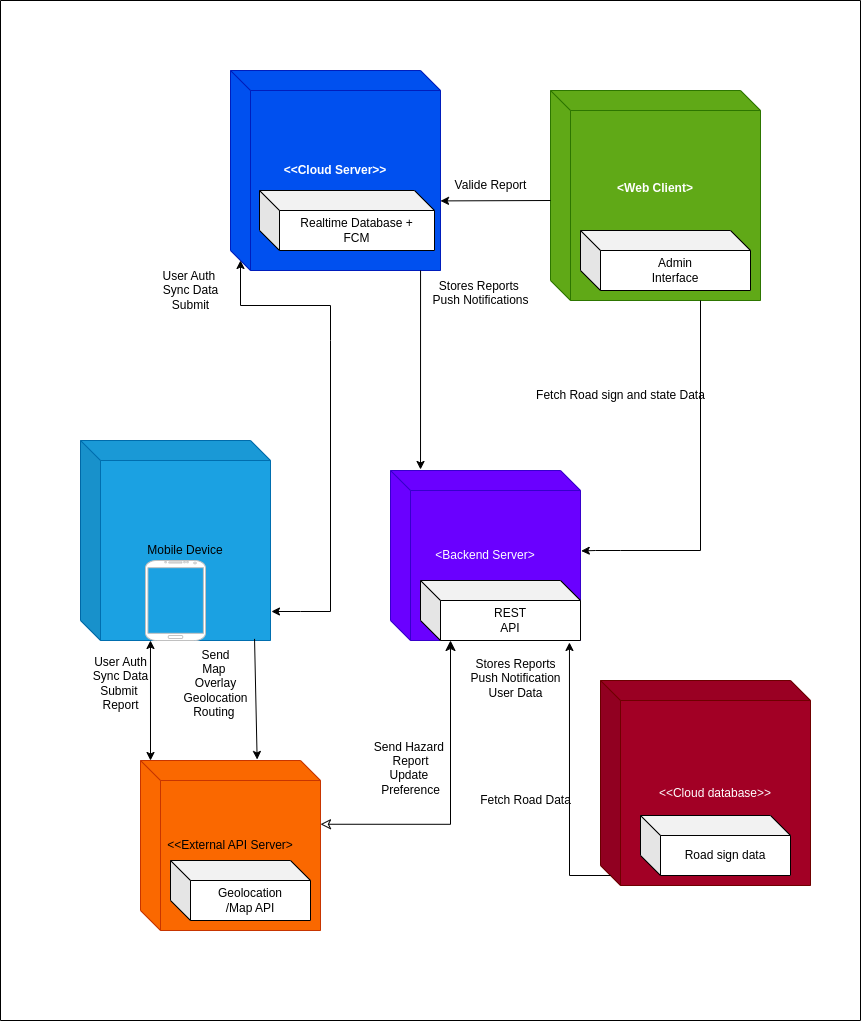

The diagram above was exported from draw.io. Its source (the exported page's mxGraphModel, read from the mxfile embedded in the PNG):
<mxGraphModel dx="832" dy="422" grid="0" gridSize="10" guides="1" tooltips="1" connect="1" arrows="1" fold="1" page="1" pageScale="1" pageWidth="980" pageHeight="1390" background="#ffffff" math="0" shadow="0">
  <root>
    <mxCell id="0" />
    <mxCell id="1" parent="0" />
    <mxCell id="133" value="" style="swimlane;startSize=0;" parent="1" vertex="1">
      <mxGeometry x="70" y="60" width="860" height="1020" as="geometry" />
    </mxCell>
    <mxCell id="134" value="&lt;b&gt;&amp;lt;&amp;lt;Cloud Server&amp;gt;&amp;gt;&lt;/b&gt;" style="shape=cube;whiteSpace=wrap;html=1;direction=east;fillColor=#0050ef;fontColor=#ffffff;strokeColor=#001DBC;" parent="133" vertex="1">
      <mxGeometry x="230" y="70" width="210" height="200" as="geometry" />
    </mxCell>
    <mxCell id="135" value="&amp;lt;Backend Server&amp;gt;" style="shape=cube;whiteSpace=wrap;html=1;fillColor=#6a00ff;fontColor=#ffffff;strokeColor=#3700CC;" parent="133" vertex="1">
      <mxGeometry x="390" y="470" width="190" height="170" as="geometry" />
    </mxCell>
    <mxCell id="136" value="&lt;b&gt;&amp;lt;Web Client&amp;gt;&lt;/b&gt;&lt;div&gt;&lt;br&gt;&lt;/div&gt;" style="shape=cube;whiteSpace=wrap;html=1;fillColor=#60a917;fontColor=#ffffff;strokeColor=#2D7600;" parent="133" vertex="1">
      <mxGeometry x="550" y="90" width="210" height="210" as="geometry" />
    </mxCell>
    <mxCell id="137" value="&amp;lt;&amp;lt;External API Server&amp;gt;" style="shape=cube;whiteSpace=wrap;html=1;fillColor=#fa6800;fontColor=#000000;strokeColor=#C73500;" parent="133" vertex="1">
      <mxGeometry x="140" y="760" width="180" height="170" as="geometry" />
    </mxCell>
    <mxCell id="138" value="&lt;div&gt;&lt;span style=&quot;background-color: transparent; color: light-dark(rgb(0, 0, 0), rgb(255, 255, 255));&quot;&gt;Mobile Device&lt;/span&gt;&lt;/div&gt;" style="shape=cube;whiteSpace=wrap;html=1;boundedLbl=1;backgroundOutline=1;darkOpacity=0.05;darkOpacity2=0.1;fillColor=#1ba1e2;fontColor=#ffffff;strokeColor=#006EAF;" parent="133" vertex="1">
      <mxGeometry x="80" y="440" width="190" height="200" as="geometry" />
    </mxCell>
    <mxCell id="139" value="" style="verticalLabelPosition=bottom;verticalAlign=top;html=1;shadow=0;dashed=0;strokeWidth=1;shape=mxgraph.android.phone2;strokeColor=#c0c0c0;" parent="133" vertex="1">
      <mxGeometry x="145" y="560" width="60" height="80" as="geometry" />
    </mxCell>
    <mxCell id="140" value="Geolocation&lt;div&gt;/Map API&lt;/div&gt;" style="shape=cube;whiteSpace=wrap;html=1;boundedLbl=1;backgroundOutline=1;darkOpacity=0.05;darkOpacity2=0.1;" parent="133" vertex="1">
      <mxGeometry x="170" y="860" width="140" height="60" as="geometry" />
    </mxCell>
    <mxCell id="141" value="REST&lt;div&gt;API&lt;/div&gt;" style="shape=cube;whiteSpace=wrap;html=1;boundedLbl=1;backgroundOutline=1;darkOpacity=0.05;darkOpacity2=0.1;" parent="133" vertex="1">
      <mxGeometry x="420" y="580" width="160" height="60" as="geometry" />
    </mxCell>
    <mxCell id="142" value="&lt;div&gt;&lt;br&gt;&lt;/div&gt;Realtime Database +&lt;div&gt;FCM&lt;br&gt;&lt;div&gt;&lt;br&gt;&lt;/div&gt;&lt;/div&gt;" style="shape=cube;whiteSpace=wrap;html=1;boundedLbl=1;backgroundOutline=1;darkOpacity=0.05;darkOpacity2=0.1;" parent="133" vertex="1">
      <mxGeometry x="259" y="190" width="175" height="60" as="geometry" />
    </mxCell>
    <mxCell id="143" value="Admin&lt;div&gt;Interface&lt;/div&gt;" style="shape=cube;whiteSpace=wrap;html=1;boundedLbl=1;backgroundOutline=1;darkOpacity=0.05;darkOpacity2=0.1;" parent="133" vertex="1">
      <mxGeometry x="580" y="230" width="170" height="60" as="geometry" />
    </mxCell>
    <mxCell id="144" value="&amp;lt;&amp;lt;Cloud database&amp;gt;&amp;gt;" style="shape=cube;whiteSpace=wrap;html=1;boundedLbl=1;backgroundOutline=1;darkOpacity=0.05;darkOpacity2=0.1;fillColor=#a20025;fontColor=#ffffff;strokeColor=#6F0000;" parent="133" vertex="1">
      <mxGeometry x="600" y="680" width="210" height="205" as="geometry" />
    </mxCell>
    <mxCell id="145" value="Road sign data" style="shape=cube;whiteSpace=wrap;html=1;boundedLbl=1;backgroundOutline=1;darkOpacity=0.05;darkOpacity2=0.1;" parent="133" vertex="1">
      <mxGeometry x="640" y="815" width="150" height="60" as="geometry" />
    </mxCell>
    <mxCell id="146" value="" style="edgeStyle=segmentEdgeStyle;endArrow=classic;html=1;curved=0;rounded=0;endSize=8;startSize=8;exitX=1;exitY=0.375;exitDx=0;exitDy=0;exitPerimeter=0;startArrow=classic;startFill=0;" parent="133" source="137" edge="1">
      <mxGeometry width="50" height="50" relative="1" as="geometry">
        <mxPoint x="400" y="820" as="sourcePoint" />
        <mxPoint x="450" y="640" as="targetPoint" />
        <Array as="points">
          <mxPoint x="450" y="824" />
        </Array>
      </mxGeometry>
    </mxCell>
    <mxCell id="147" style="edgeStyle=orthogonalEdgeStyle;rounded=0;orthogonalLoop=1;jettySize=auto;html=1;exitX=0;exitY=0;exitDx=10;exitDy=195;exitPerimeter=0;entryX=0.931;entryY=1.033;entryDx=0;entryDy=0;entryPerimeter=0;" parent="133" source="144" target="141" edge="1">
      <mxGeometry relative="1" as="geometry" />
    </mxCell>
    <mxCell id="148" value="" style="endArrow=classic;startArrow=classic;html=1;rounded=0;entryX=0.083;entryY=1;entryDx=0;entryDy=0;entryPerimeter=0;" parent="133" target="139" edge="1">
      <mxGeometry width="50" height="50" relative="1" as="geometry">
        <mxPoint x="150" y="760" as="sourcePoint" />
        <mxPoint x="200" y="710" as="targetPoint" />
      </mxGeometry>
    </mxCell>
    <mxCell id="149" value="" style="endArrow=classic;html=1;rounded=0;entryX=0.648;entryY=-0.006;entryDx=0;entryDy=0;entryPerimeter=0;exitX=0.916;exitY=0.992;exitDx=0;exitDy=0;exitPerimeter=0;" parent="133" source="138" target="137" edge="1">
      <mxGeometry width="50" height="50" relative="1" as="geometry">
        <mxPoint x="250" y="660" as="sourcePoint" />
        <mxPoint x="270" y="660" as="targetPoint" />
      </mxGeometry>
    </mxCell>
    <mxCell id="150" style="edgeStyle=orthogonalEdgeStyle;rounded=0;orthogonalLoop=1;jettySize=auto;html=1;exitX=0;exitY=1;exitDx=0;exitDy=0;entryX=1.005;entryY=0.855;entryDx=0;entryDy=0;entryPerimeter=0;" parent="133" source="151" target="138" edge="1">
      <mxGeometry relative="1" as="geometry">
        <mxPoint x="250" y="660" as="targetPoint" />
        <Array as="points">
          <mxPoint x="300" y="611" />
        </Array>
      </mxGeometry>
    </mxCell>
    <mxCell id="151" value="" style="shape=partialRectangle;whiteSpace=wrap;html=1;top=0;left=0;fillColor=none;" parent="133" vertex="1">
      <mxGeometry x="300" y="340" width="30" height="271" as="geometry" />
    </mxCell>
    <mxCell id="152" style="edgeStyle=orthogonalEdgeStyle;rounded=0;orthogonalLoop=1;jettySize=auto;html=1;exitX=1;exitY=0;exitDx=0;exitDy=0;entryX=0;entryY=0;entryDx=10;entryDy=190;entryPerimeter=0;" parent="133" source="151" target="134" edge="1">
      <mxGeometry relative="1" as="geometry" />
    </mxCell>
    <mxCell id="153" value="" style="endArrow=classic;html=1;rounded=0;entryX=1;entryY=0.652;entryDx=0;entryDy=0;entryPerimeter=0;" parent="133" target="134" edge="1">
      <mxGeometry width="50" height="50" relative="1" as="geometry">
        <mxPoint x="550" y="200" as="sourcePoint" />
        <mxPoint x="450" y="200" as="targetPoint" />
      </mxGeometry>
    </mxCell>
    <mxCell id="154" value="" style="shape=partialRectangle;whiteSpace=wrap;html=1;bottom=0;right=0;fillColor=none;direction=west;" parent="133" vertex="1">
      <mxGeometry x="620" y="300" width="80" height="250" as="geometry" />
    </mxCell>
    <mxCell id="155" style="edgeStyle=orthogonalEdgeStyle;rounded=0;orthogonalLoop=1;jettySize=auto;html=1;exitX=1;exitY=0;exitDx=0;exitDy=0;entryX=1.004;entryY=0.473;entryDx=0;entryDy=0;entryPerimeter=0;fontFamily=Helvetica;fontSize=12;fontColor=default;" parent="133" source="154" target="135" edge="1">
      <mxGeometry relative="1" as="geometry">
        <Array as="points">
          <mxPoint x="595" y="550" />
          <mxPoint x="595" y="550" />
        </Array>
      </mxGeometry>
    </mxCell>
    <mxCell id="156" value="User Auth&lt;div&gt;Sync Data&lt;/div&gt;&lt;div&gt;&lt;span style=&quot;background-color: transparent; color: light-dark(rgb(0, 0, 0), rgb(255, 255, 255));&quot;&gt;Submit&amp;nbsp;&lt;/span&gt;&lt;/div&gt;&lt;div&gt;&lt;span style=&quot;background-color: transparent; color: light-dark(rgb(0, 0, 0), rgb(255, 255, 255));&quot;&gt;Report&lt;/span&gt;&lt;/div&gt;" style="text;html=1;align=center;verticalAlign=middle;resizable=0;points=[];autosize=1;strokeColor=none;fillColor=none;fontFamily=Helvetica;fontSize=12;fontColor=default;" parent="133" vertex="1">
      <mxGeometry x="80" y="648" width="80" height="70" as="geometry" />
    </mxCell>
    <mxCell id="157" value="Send&lt;div&gt;Map&amp;nbsp;&lt;/div&gt;&lt;div&gt;Overlay&lt;/div&gt;&lt;div&gt;Geolocation&lt;/div&gt;&lt;div&gt;Routing&amp;nbsp;&lt;/div&gt;" style="text;html=1;align=center;verticalAlign=middle;resizable=0;points=[];autosize=1;strokeColor=none;fillColor=none;fontFamily=Helvetica;fontSize=12;fontColor=default;" parent="133" vertex="1">
      <mxGeometry x="170" y="638" width="90" height="90" as="geometry" />
    </mxCell>
    <mxCell id="158" value="Send Hazard&amp;nbsp;&lt;div&gt;Report&lt;/div&gt;&lt;div&gt;Update&amp;nbsp;&lt;/div&gt;&lt;div&gt;Preference&lt;/div&gt;&lt;div&gt;&lt;br&gt;&lt;/div&gt;" style="text;html=1;align=center;verticalAlign=middle;resizable=0;points=[];autosize=1;strokeColor=none;fillColor=none;fontFamily=Helvetica;fontSize=12;fontColor=default;" parent="133" vertex="1">
      <mxGeometry x="360" y="730" width="100" height="90" as="geometry" />
    </mxCell>
    <mxCell id="159" value="Stores Reports&lt;div&gt;Push Notification&lt;/div&gt;&lt;div&gt;User Data&lt;/div&gt;" style="text;html=1;align=center;verticalAlign=middle;resizable=0;points=[];autosize=1;strokeColor=none;fillColor=none;fontFamily=Helvetica;fontSize=12;fontColor=default;" parent="133" vertex="1">
      <mxGeometry x="460" y="648" width="110" height="60" as="geometry" />
    </mxCell>
    <mxCell id="160" value="Fetch Road Data" style="text;html=1;align=center;verticalAlign=middle;resizable=0;points=[];autosize=1;strokeColor=none;fillColor=none;fontFamily=Helvetica;fontSize=12;fontColor=default;" parent="133" vertex="1">
      <mxGeometry x="470" y="785" width="110" height="30" as="geometry" />
    </mxCell>
    <mxCell id="161" value="Fetch Road sign and state Data" style="text;html=1;align=center;verticalAlign=middle;resizable=0;points=[];autosize=1;strokeColor=none;fillColor=none;fontFamily=Helvetica;fontSize=12;fontColor=default;" parent="133" vertex="1">
      <mxGeometry x="525" y="380" width="190" height="30" as="geometry" />
    </mxCell>
    <mxCell id="162" value="User Auth&amp;nbsp;&lt;div&gt;Sync Data&lt;/div&gt;&lt;div&gt;Submit&lt;/div&gt;" style="text;html=1;align=center;verticalAlign=middle;resizable=0;points=[];autosize=1;strokeColor=none;fillColor=none;fontFamily=Helvetica;fontSize=12;fontColor=default;" parent="133" vertex="1">
      <mxGeometry x="150" y="260" width="80" height="60" as="geometry" />
    </mxCell>
    <mxCell id="163" value="Valide Report" style="text;html=1;align=center;verticalAlign=middle;resizable=0;points=[];autosize=1;strokeColor=none;fillColor=none;fontFamily=Helvetica;fontSize=12;fontColor=default;" parent="133" vertex="1">
      <mxGeometry x="440" y="170" width="100" height="30" as="geometry" />
    </mxCell>
    <mxCell id="164" value="" style="endArrow=classic;html=1;rounded=0;fontFamily=Helvetica;fontSize=12;fontColor=default;exitX=0.905;exitY=1;exitDx=0;exitDy=0;exitPerimeter=0;entryX=0.158;entryY=-0.006;entryDx=0;entryDy=0;entryPerimeter=0;" parent="133" source="134" target="135" edge="1">
      <mxGeometry width="50" height="50" relative="1" as="geometry">
        <mxPoint x="420" y="280" as="sourcePoint" />
        <mxPoint x="420" y="460" as="targetPoint" />
      </mxGeometry>
    </mxCell>
    <mxCell id="165" value="Stores Reports&amp;nbsp;&lt;div&gt;Push Notifications&lt;/div&gt;&lt;div&gt;&lt;br&gt;&lt;/div&gt;" style="text;html=1;align=center;verticalAlign=middle;resizable=0;points=[];autosize=1;strokeColor=none;fillColor=none;fontFamily=Helvetica;fontSize=12;fontColor=default;" parent="133" vertex="1">
      <mxGeometry x="420" y="270" width="120" height="60" as="geometry" />
    </mxCell>
  </root>
</mxGraphModel>